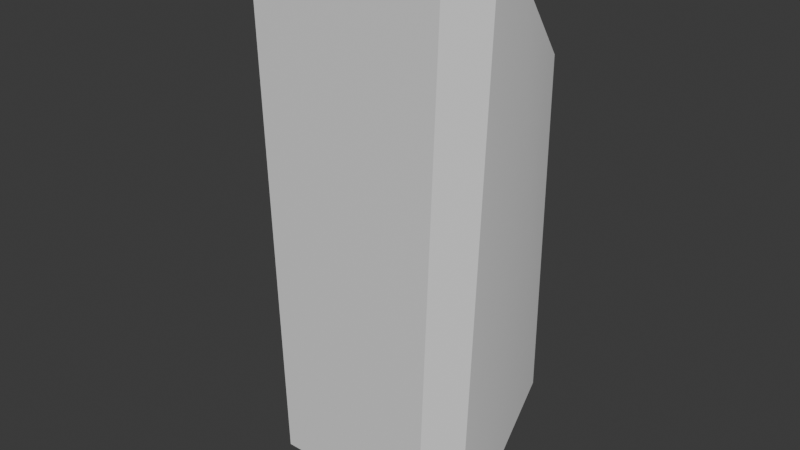 # Source: Foot.blend  (saved by Blender 4.5.90; exported with 4.5.12 LTS)
import bpy
from mathutils import Matrix  # noqa: F401  (used for matrix-valued properties, if any)

bpy.ops.wm.read_factory_settings(use_empty=True)
scene = bpy.context.scene
scene.name = 'Scene'

# ---- collections
col_collection = bpy.data.collections.new('Collection'); scene.collection.children.link(col_collection)

# ---- materials (node trees are filled in below, after node groups)
mat_material = bpy.data.materials.new('Material')
mat_material.alpha_threshold = 0.0
mat_material.roughness = 0.5
mat_material.line_color = (0.0, 0.0, 0.0, 1.0)

# ---- node groups
ng_smooth_by_angle = bpy.data.node_groups.new('Smooth by Angle', 'GeometryNodeTree')
_s = ng_smooth_by_angle.interface.new_socket(name='Mesh', in_out='OUTPUT', socket_type='NodeSocketGeometry')
_s = ng_smooth_by_angle.interface.new_socket(name='Mesh', in_out='INPUT', socket_type='NodeSocketGeometry')
_s = ng_smooth_by_angle.interface.new_socket(name='Angle', in_out='INPUT', socket_type='NodeSocketFloat')
_s.subtype = 'ANGLE'
_s.default_value = 0.5236
_s.min_value = 0.0
_s.max_value = 3.142
_s.description = 'Maximum face angle for smooth edges'
_s = ng_smooth_by_angle.interface.new_socket(name='Ignore Sharpness', in_out='INPUT', socket_type='NodeSocketBool')
_s.force_non_field = True
ng_smooth_by_angle.description = 'Set the sharpness of mesh edges based on the angle between the neighboring faces'
ng_smooth_by_angle.is_modifier = True
_N = ng_smooth_by_angle.nodes; _L = ng_smooth_by_angle.links
n0 = _N.new('GeometryNodeSetShadeSmooth'); n0.name = 'Set Shade Smooth'; n0.location = (120, -80)
n0.domain = 'EDGE'
n1 = _N.new('GeometryNodeSetShadeSmooth'); n1.name = 'Set Shade Smooth.001'; n1.location = (300, -80)
n2 = _N.new('NodeGroupOutput'); n2.name = 'Group Output'; n2.location = (480, -80)
n3 = _N.new('GeometryNodeInputMeshEdgeAngle'); n3.name = 'Edge Angle'; n3.location = (-440, -240)
n4 = _N.new('NodeGroupInput'); n4.name = 'Group Input'; n4.location = (-80, -80)
n5 = _N.new('GeometryNodeInputEdgeSmooth'); n5.name = 'Is Edge Smooth'; n5.location = (-260, -120)
n6 = _N.new('GeometryNodeInputShadeSmooth'); n6.name = 'Is Shade Smooth'; n6.location = (-440, -397)
n7 = _N.new('FunctionNodeCompare'); n7.name = 'Compare'; n7.location = (-260, -260)
n7.operation = 'LESS_EQUAL'
n7.inputs[6].default_value = (0.0, 0.0, 0.0, 0.0)
n7.inputs[7].default_value = (0.0, 0.0, 0.0, 0.0)
n8 = _N.new('FunctionNodeBooleanMath'); n8.name = 'Boolean Math.001'; n8.location = (-80, -260)
n9 = _N.new('NodeGroupInput'); n9.name = 'Group Input.001'; n9.location = (-440, -329)
n10 = _N.new('NodeGroupInput'); n10.name = 'Group Input.002'; n10.location = (-259, -189)
n11 = _N.new('FunctionNodeBooleanMath'); n11.name = 'Boolean Math'; n11.location = (-80, -149)
n11.operation = 'OR'
n12 = _N.new('FunctionNodeBooleanMath'); n12.name = 'Boolean Math.002'; n12.location = (-260, -380)
n12.operation = 'OR'
n13 = _N.new('NodeGroupInput'); n13.name = 'Group Input.003'; n13.location = (-440, -460)
_L.new(n3.outputs[0], n7.inputs[0])
_L.new(n1.outputs[0], n2.inputs[0])
_L.new(n9.outputs[1], n7.inputs[1])
_L.new(n7.outputs[0], n8.inputs[0])
_L.new(n4.outputs[0], n0.inputs[0])
_L.new(n0.outputs[0], n1.inputs[0])
_L.new(n8.outputs[0], n0.inputs[2])
_L.new(n10.outputs[2], n11.inputs[1])
_L.new(n5.outputs[0], n11.inputs[0])
_L.new(n11.outputs[0], n0.inputs[1])
_L.new(n13.outputs[2], n12.inputs[1])
_L.new(n6.outputs[0], n12.inputs[0])
_L.new(n12.outputs[0], n8.inputs[1])
n2.is_active_output = True

# ---- material node trees
mat_material.use_nodes = True; mat_material.node_tree.nodes.clear()
_N = mat_material.node_tree.nodes; _L = mat_material.node_tree.links
n0 = _N.new('ShaderNodeOutputMaterial'); n0.name = 'Material Output'; n0.location = (200, 100)
n1 = _N.new('ShaderNodeBsdfPrincipled'); n1.name = 'Principled BSDF'; n1.location = (-200, 100)
n1.inputs[3].default_value = 1.45
_L.new(n1.outputs[0], n0.inputs[0])
n0.is_active_output = True

# ---- world
world_world = bpy.data.worlds.new('World'); scene.world = world_world
world_world.use_nodes = True; world_world.node_tree.nodes.clear()
_N = world_world.node_tree.nodes; _L = world_world.node_tree.links
n0 = _N.new('ShaderNodeOutputWorld'); n0.name = 'World Output'; n0.location = (200, 100)
n1 = _N.new('ShaderNodeBackground'); n1.name = 'Background'; n1.location = (-200, 100)
n1.inputs[0].default_value = (0.05088, 0.05088, 0.05088, 1.0)
_L.new(n1.outputs[0], n0.inputs[0])
n0.is_active_output = True
world_world.color = (0.05088, 0.05088, 0.05088)
world_world.sun_shadow_jitter_overblur = 0.0

# ---- meshes
me_cube = bpy.data.meshes.new('Cube')
me_cube.from_pydata([(0.6941, -0.6441, 1.824), (0.5427, -0.6441, 2.0), (0.5388, -0.8, 1.844), (0.6059, -0.6441, -0.8236), (0.4492, -0.8, -0.8441), (0.4441, -0.6441, -1.0), (-0.6941, -0.6441, 1.824), (-0.5388, -0.8, 1.844), (-0.5427, -0.6441, 2.0), (-0.6059, -0.6441, -0.8236), (-0.4441, -0.6441, -1.0), (-0.4492, -0.8, -0.8441), (0.4245, 0.0, 1.582), (0.582, -7.451e-09, 1.405), (0.5426, -0.418, 2.0), (0.6941, -0.418, 1.823), (0.582, 0.0, -0.4027), (0.4261, 1.187e-08, -0.582), (0.6059, -0.418, -0.8228), (0.4441, -0.418, -1.0), (-0.582, 0.0, 1.405), (-0.4245, 9.313e-09, 1.582), (-0.6941, -0.418, 1.823), (-0.5426, -0.418, 2.0), (-0.4261, 0.0, -0.582), (-0.582, 0.0, -0.4027), (-0.4441, -0.418, -1.0), (-0.6059, -0.418, -0.8228)], [], [(0, 1, 2), (3, 4, 5), (6, 7, 8), (9, 10, 11), (11, 7, 6, 9), (2, 4, 3, 0), (1, 8, 7, 2), (10, 5, 4, 11), (16, 18, 19, 17), (27, 25, 24, 26), (12, 14, 15, 13), (23, 21, 20, 22), (5, 19, 18, 3), (14, 1, 0, 15), (22, 6, 8, 23), (9, 27, 26, 10), (18, 15, 0, 3), (4, 2, 7, 11), (14, 23, 8, 1), (26, 19, 5, 10), (9, 6, 22, 27), (23, 14, 12, 21), (15, 18, 16, 13), (24, 25, 20, 21, 12, 13, 16, 17), (19, 26, 24, 17), (20, 25, 27, 22)])
me_cube.polygons.foreach_set('use_smooth', [True] * 26)
_uv = me_cube.uv_layers.new(name='UVMap')
_uv.uv.foreach_set('vector', [0.6103, 0.6823, 0.64, 0.7269, 0.612, 0.7783, 0.3897, 0.6823, 0.388, 0.7819, 0.3575, 0.7287, 0.6103, 1.0, 0.612, 0.9717, 0.625, 0.9719, 0.3897, 1.0, 0.375, 0.9675, 0.388, 0.9681, 0.388, 0.9681, 0.612, 0.9717, 0.6103, 1.0, 0.3897, 1.0, 0.612, 0.7783, 0.388, 0.7819, 0.3897, 0.6823, 0.6103, 0.6823, 0.64, 0.7269, 0.625, 0.9719, 0.612, 0.9717, 0.612, 0.7783, 0.375, 0.9675, 0.3575, 0.7287, 0.388, 0.7819, 0.388, 0.9681, 0.4393, 0.4478, 0.3898, 0.5812, 0.3657, 0.5447, 0.4272, 0.4283, 0.3898, 0.1777, 0.4393, 0.3022, 0.4272, 0.3217, 0.375, 0.2301, 0.5728, 0.4281, 0.6334, 0.5502, 0.6103, 0.5812, 0.5608, 0.4478, 0.625, 0.2199, 0.5728, 0.3219, 0.5608, 0.3022, 0.6103, 0.1777, 0.3575, 0.7287, 0.3657, 0.5447, 0.3898, 0.5812, 0.3897, 0.6823, 0.6334, 0.5502, 0.64, 0.7269, 0.6103, 0.6823, 0.6103, 0.5812, 0.6103, 0.1777, 0.6103, 0.07252, 0.625, 0.07252, 0.625, 0.2199, 0.125, 0.6906, 0.125, 0.6045, 0.1575, 0.6015, 0.1575, 0.6893, 0.3898, 0.5812, 0.6103, 0.5812, 0.6103, 0.6823, 0.3897, 0.6823, 0.388, 0.7819, 0.612, 0.7783, 0.612, 0.9717, 0.388, 0.9681, 0.6334, 0.5502, 0.8469, 0.6019, 0.8469, 0.6895, 0.64, 0.7269, 0.1575, 0.6015, 0.3657, 0.5447, 0.3575, 0.7287, 0.1575, 0.6893, 0.3897, 0.07252, 0.6103, 0.07252, 0.6103, 0.1777, 0.3898, 0.1777, 0.625, 0.2199, 0.6334, 0.5502, 0.5728, 0.4281, 0.5728, 0.3219, 0.6103, 0.5812, 0.3898, 0.5812, 0.4393, 0.4478, 0.5608, 0.4478, 0.4272, 0.3217, 0.4393, 0.3022, 0.5608, 0.3022, 0.5728, 0.3219, 0.5728, 0.4281, 0.5608, 0.4478, 0.4393, 0.4478, 0.4272, 0.4283, 0.3657, 0.5447, 0.375, 0.2301, 0.4272, 0.3217, 0.4272, 0.4283, 0.5608, 0.3022, 0.4393, 0.3022, 0.3898, 0.1777, 0.6103, 0.1777])
me_cube.materials.append(mat_material)
me_cube.use_mirror_vertex_groups = False
me_cube.update()

# ---- objects
ob_cube = bpy.data.objects.new('Cube', me_cube)

# ---- transforms, parenting, visibility, modifiers, constraints
ob_cube.location = (0.0, 0.0, 0.0)
ob_cube.scale = (5.0, 5.0, 5.0)
ob_cube.lock_rotations_4d = False
ob_cube.empty_display_type = 'ARROWS'
ob_cube.lineart.crease_threshold = 0.0
_m = ob_cube.modifiers.new('Smooth by Angle', 'NODES')
_m.node_group = ng_smooth_by_angle
_m.use_pin_to_last = True
_m.show_group_selector = False

# ---- collection membership
col_collection.objects.link(ob_cube)

# ---- scene / render settings (as saved in the file)
scene.frame_start = 1; scene.frame_end = 250; scene.frame_set(1)
scene.render.engine = 'BLENDER_EEVEE_NEXT'
bpy.context.view_layer.update()

# ---- added for rendering (the .blend has no active camera and no usable light): camera, sun
cam_auto = bpy.data.cameras.new('AutoCamera')
cam_auto.lens = 50.0
cam_auto.sensor_width = 36.0
cam_auto.clip_end = 1000.0
ob_auto_camera = bpy.data.objects.new('AutoCamera', cam_auto)
scene.collection.objects.link(ob_auto_camera)
ob_auto_camera.location = (15.7338, -20.8805, 15.087)
ob_auto_camera.rotation_euler = (1.09748, -7.21219e-08, 0.694738)
scene.camera = ob_auto_camera
light_auto_sun = bpy.data.lights.new('AutoSun', 'SUN')
light_auto_sun.energy = 3.0
light_auto_sun.angle = 0.0523599
ob_auto_sun = bpy.data.objects.new('AutoSun', light_auto_sun)
scene.collection.objects.link(ob_auto_sun)
ob_auto_sun.rotation_euler = (0.872665, 0.174533, 0.523599)
bpy.context.view_layer.update()
